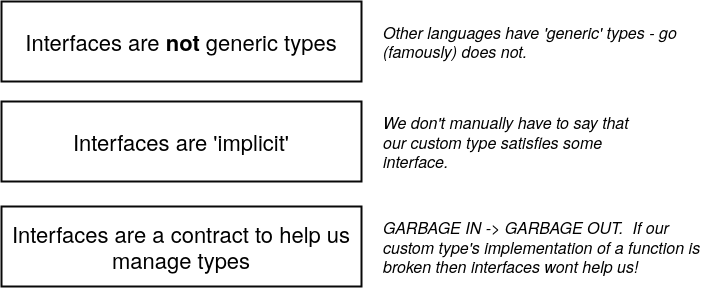

The diagram above was exported from draw.io. Its source (the exported page's mxGraphModel, read from the mxfile embedded in the PNG):
<mxGraphModel dx="1209" dy="792" grid="1" gridSize="10" guides="1" tooltips="1" connect="1" arrows="1" fold="1" page="1" pageScale="1" pageWidth="850" pageHeight="1100" math="0" shadow="0">
  <root>
    <mxCell id="r9g1wBdB8aZl580BO0II-0" />
    <mxCell id="r9g1wBdB8aZl580BO0II-1" parent="r9g1wBdB8aZl580BO0II-0" />
    <mxCell id="r9g1wBdB8aZl580BO0II-2" value="Interfaces are 'implicit'" style="rounded=0;whiteSpace=wrap;html=1;shadow=0;labelBackgroundColor=none;strokeColor=#080808;strokeWidth=2;fillColor=#ffffff;fontSize=22;fontColor=#000000;align=center;" vertex="1" parent="r9g1wBdB8aZl580BO0II-1">
      <mxGeometry x="60" y="290" width="360" height="80" as="geometry" />
    </mxCell>
    <mxCell id="r9g1wBdB8aZl580BO0II-3" value="We don't manually have to say that our custom type satisfies some interface." style="text;html=1;strokeColor=none;fillColor=none;align=left;verticalAlign=middle;whiteSpace=wrap;rounded=0;shadow=0;labelBackgroundColor=none;fontSize=16;fontColor=#000000;fontStyle=2" vertex="1" parent="r9g1wBdB8aZl580BO0II-1">
      <mxGeometry x="440" y="295" width="250" height="70" as="geometry" />
    </mxCell>
    <mxCell id="r9g1wBdB8aZl580BO0II-4" value="Interfaces are a contract to help us manage types" style="rounded=0;whiteSpace=wrap;html=1;shadow=0;labelBackgroundColor=none;strokeColor=#080808;strokeWidth=2;fillColor=#ffffff;fontSize=22;fontColor=#000000;align=center;" vertex="1" parent="r9g1wBdB8aZl580BO0II-1">
      <mxGeometry x="60" y="395" width="360" height="80" as="geometry" />
    </mxCell>
    <mxCell id="r9g1wBdB8aZl580BO0II-5" value="GARBAGE IN -&amp;gt; GARBAGE OUT. &amp;nbsp;If our custom type's implementation of a function is broken then interfaces wont help us!" style="text;html=1;strokeColor=none;fillColor=none;align=left;verticalAlign=middle;whiteSpace=wrap;rounded=0;shadow=0;labelBackgroundColor=none;fontSize=16;fontColor=#000000;fontStyle=2" vertex="1" parent="r9g1wBdB8aZl580BO0II-1">
      <mxGeometry x="440" y="390" width="320" height="90" as="geometry" />
    </mxCell>
    <mxCell id="r9g1wBdB8aZl580BO0II-8" value="Interfaces are &lt;b&gt;not &lt;/b&gt;generic types" style="rounded=0;whiteSpace=wrap;html=1;shadow=0;labelBackgroundColor=none;strokeColor=#080808;strokeWidth=2;fillColor=#ffffff;fontSize=22;fontColor=#000000;align=center;" vertex="1" parent="r9g1wBdB8aZl580BO0II-1">
      <mxGeometry x="60" y="190" width="360" height="80" as="geometry" />
    </mxCell>
    <mxCell id="r9g1wBdB8aZl580BO0II-9" value="Other languages have 'generic' types - go (famously) does not.&amp;nbsp;" style="text;html=1;strokeColor=none;fillColor=none;align=left;verticalAlign=middle;whiteSpace=wrap;rounded=0;shadow=0;labelBackgroundColor=none;fontSize=16;fontColor=#000000;fontStyle=2" vertex="1" parent="r9g1wBdB8aZl580BO0II-1">
      <mxGeometry x="440" y="195" width="320" height="70" as="geometry" />
    </mxCell>
  </root>
</mxGraphModel>